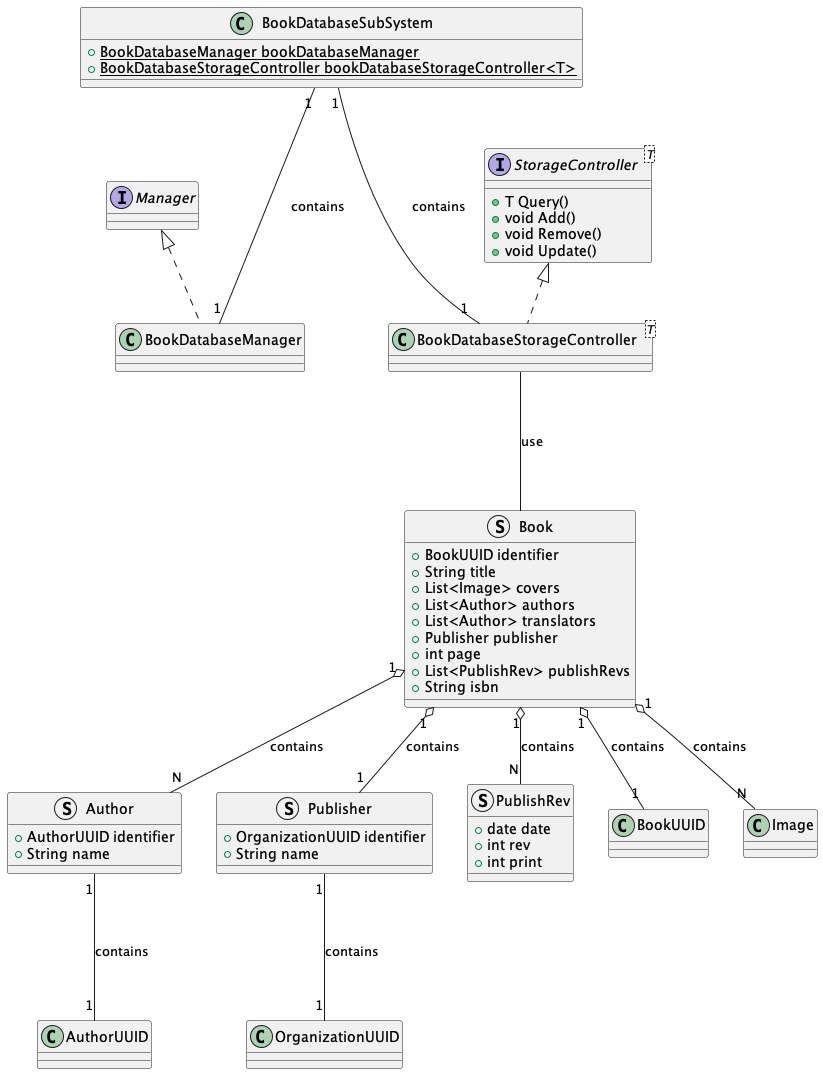

The diagram above was rendered by PlantUML. Its source (embedded in the PNG):
@startuml
Interface Manager
Interface StorageController<T> {
    + T Query()
    + void Add()
    + void Remove()
    + void Update()
}

struct Author {
    + AuthorUUID identifier
    + String name
}
Author "1" --- "1" AuthorUUID : contains

struct Publisher {
    + OrganizationUUID identifier
    + String name
}
Publisher "1" --- "1" OrganizationUUID : contains

struct PublishRev {
    + date date
    + int rev
    + int print
}

struct Book {
    + BookUUID identifier
    + String title
    + List<Image> covers
    + List<Author> authors
    + List<Author> translators
    + Publisher publisher
    + int page
    + List<PublishRev> publishRevs
    + String isbn
}
Book "1" o-- "1" BookUUID : contains
Book "1" o-- "N" Image : contains
Book "1" o-- "N" Author : contains
Book "1" o-- "1" Publisher : contains
Book "1" o-- "N" PublishRev : contains

' BookDatabaseSubSystem

class BookDatabaseManager implements Manager {}

class BookDatabaseStorageController<T> implements StorageController {}
BookDatabaseStorageController --- Book : use

class BookDatabaseSubSystem {
    + {static} BookDatabaseManager bookDatabaseManager
    + {static} BookDatabaseStorageController bookDatabaseStorageController<T>
}

BookDatabaseSubSystem "1" --- "1" BookDatabaseManager : contains
BookDatabaseSubSystem "1" --- "1" BookDatabaseStorageController : contains

@enduml